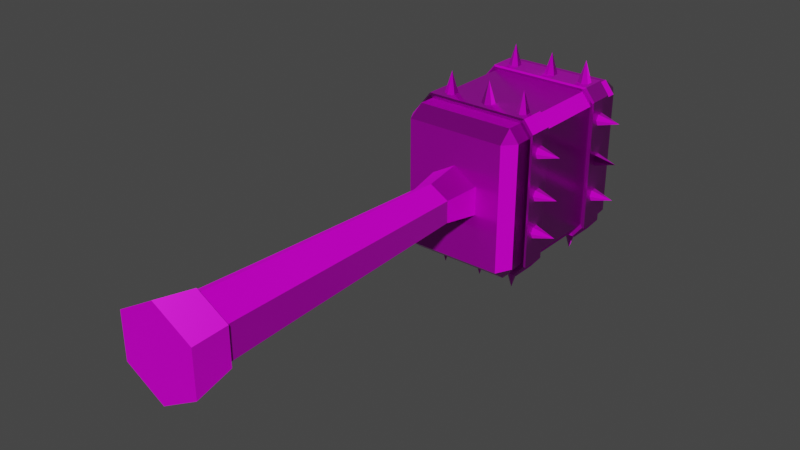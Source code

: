 # Source: nuevaarma.blend  (saved by Blender 2.83.19; exported with 4.5.12 LTS)
import bpy
from mathutils import Matrix  # noqa: F401  (used for matrix-valued properties, if any)

bpy.ops.wm.read_factory_settings(use_empty=True)
scene = bpy.context.scene
scene.name = 'Scene'

# ---- collections
col_collection = bpy.data.collections.new('Collection'); scene.collection.children.link(col_collection)

# ---- images (referenced by path relative to the original .blend; pixels are not part of the script)
import os
ASSET_DIR = os.environ.get("B2B_ASSET_DIR", "")  # directory of the original .blend (textures are referenced by path, not embedded)
HERE = os.path.dirname(os.path.abspath(__file__))  # packed textures are extracted next to this script under _unpacked/

def load_image(name, relpath, width, height, colorspace="sRGB"):
    """Load a texture the original file referenced (path relative to the .blend, or extracted next to this script)."""
    p = next((c for c in (os.path.join(HERE, relpath), os.path.join(ASSET_DIR, relpath)) if relpath and os.path.exists(c)), "")
    if p:
        img = bpy.data.images.load(p, check_existing=True)
        img.name = name
    else:  # same state as the original file: an image datablock whose file is absent (Cycles renders it pink)
        img = bpy.data.images.new(name, width, height)
        img.source = "FILE"
        img.filepath = "//" + (relpath or name)
    img.colorspace_settings.name = colorspace
    return img
img_nuevaarma_material_basecolor_png = load_image('nuevaarma_Material_BaseColor.png', 'nueva arma/textura/nuevaarma_Material_BaseColor.png', 1024, 1024, 'sRGB')
img_nuevaarma_material_roughness_png = load_image('nuevaarma_Material_Roughness.png', 'nueva arma/textura/nuevaarma_Material_Roughness.png', 1024, 1024, 'sRGB')
img_nuevaarma_material_height_png = load_image('nuevaarma_Material_Height.png', 'nueva arma/textura/nuevaarma_Material_Height.png', 1024, 1024, 'sRGB')
img_nuevaarma_material_metallic_png = load_image('nuevaarma_Material_Metallic.png', 'nueva arma/textura/nuevaarma_Material_Metallic.png', 1024, 1024, 'sRGB')
img_nuevaarma_material_normal_png = load_image('nuevaarma_Material_Normal.png', 'nueva arma/textura/nuevaarma_Material_Normal.png', 1024, 1024, 'Non-Color')
img_palonuevaarma_defaultmaterial_basecolor_png = load_image('palonuevaarma_DefaultMaterial_BaseColor.png', 'nueva arma/texturapalo/palonuevaarma_DefaultMaterial_BaseColor.png', 1024, 1024, 'sRGB')
img_palonuevaarma_defaultmaterial_normal_png = load_image('palonuevaarma_DefaultMaterial_Normal.png', 'nueva arma/texturapalo/palonuevaarma_DefaultMaterial_Normal.png', 1024, 1024, 'Non-Color')
img_palonuevaarma_defaultmaterial_roughness_png = load_image('palonuevaarma_DefaultMaterial_Roughness.png', 'nueva arma/texturapalo/palonuevaarma_DefaultMaterial_Roughness.png', 1024, 1024, 'sRGB')
img_palonuevaarma_defaultmaterial_height_png = load_image('palonuevaarma_DefaultMaterial_Height.png', 'nueva arma/texturapalo/palonuevaarma_DefaultMaterial_Height.png', 1024, 1024, 'sRGB')
img_palonuevaarma_defaultmaterial_metallic_png = load_image('palonuevaarma_DefaultMaterial_Metallic.png', 'nueva arma/texturapalo/palonuevaarma_DefaultMaterial_Metallic.png', 1024, 1024, 'sRGB')

# ---- materials (node trees are filled in below, after node groups)
mat_material = bpy.data.materials.new('Material')
mat_material.alpha_threshold = 0.0
mat_material.use_transparent_shadow = False
mat_material.line_color = (0.0, 0.0, 0.0, 1.0)
mat_palo = bpy.data.materials.new('palo')
mat_palo.use_transparent_shadow = False

# ---- material node trees
mat_material.use_nodes = True; mat_material.node_tree.nodes.clear()
_N = mat_material.node_tree.nodes; _L = mat_material.node_tree.links
n0 = _N.new('ShaderNodeOutputMaterial'); n0.name = 'Material Output'; n0.location = (300, 300)
n1 = _N.new('ShaderNodeBsdfPrincipled'); n1.name = 'Principled BSDF'; n1.location = (10, 300)
n1.distribution = 'GGX'
n1.subsurface_method = 'BURLEY'
n1.inputs[3].default_value = 1.45
n1.inputs[27].default_value = (0.0, 0.0, 0.0, 1.0)
n1.inputs[28].default_value = 1.0
n2 = _N.new('ShaderNodeTexImage'); n2.name = 'Image Texture'; n2.location = (-452, 423)
n2.image = img_nuevaarma_material_basecolor_png
n3 = _N.new('ShaderNodeTexImage'); n3.name = 'Image Texture.001'; n3.location = (-497, 137)
n3.image = img_nuevaarma_material_roughness_png
n4 = _N.new('ShaderNodeTexImage'); n4.name = 'Image Texture.002'; n4.location = (-820, 269)
n4.image = img_nuevaarma_material_height_png
n5 = _N.new('ShaderNodeTexImage'); n5.name = 'Image Texture.003'; n5.location = (-940, 323)
n5.image = img_nuevaarma_material_metallic_png
n6 = _N.new('ShaderNodeTexImage'); n6.name = 'Image Texture.004'; n6.location = (-758, -166)
n6.image = img_nuevaarma_material_normal_png
n7 = _N.new('ShaderNodeNormalMap'); n7.name = 'Normal Map'; n7.location = (-258, -152)
_L.new(n1.outputs[0], n0.inputs[0])
_L.new(n2.outputs[0], n1.inputs[0])
_L.new(n3.outputs[0], n1.inputs[2])
_L.new(n4.outputs[0], n1.inputs[13])
_L.new(n5.outputs[0], n1.inputs[1])
_L.new(n6.outputs[0], n7.inputs[1])
_L.new(n7.outputs[0], n1.inputs[5])
n0.is_active_output = True
mat_palo.use_nodes = True; mat_palo.node_tree.nodes.clear()
_N = mat_palo.node_tree.nodes; _L = mat_palo.node_tree.links
n0 = _N.new('ShaderNodeOutputMaterial'); n0.name = 'Material Output'; n0.location = (300, 300)
n1 = _N.new('ShaderNodeBsdfPrincipled'); n1.name = 'Principled BSDF'; n1.location = (10, 300)
n1.distribution = 'GGX'
n1.subsurface_method = 'BURLEY'
n1.inputs[3].default_value = 1.45
n1.inputs[27].default_value = (0.0, 0.0, 0.0, 1.0)
n1.inputs[28].default_value = 1.0
n2 = _N.new('ShaderNodeTexImage'); n2.name = 'Image Texture'; n2.location = (-495, 274)
n2.image = img_palonuevaarma_defaultmaterial_basecolor_png
n3 = _N.new('ShaderNodeTexImage'); n3.name = 'Image Texture.004'; n3.location = (-504, -282)
n3.image = img_palonuevaarma_defaultmaterial_normal_png
n4 = _N.new('ShaderNodeTexImage'); n4.name = 'Image Texture.003'; n4.location = (-497, 1)
n4.image = img_palonuevaarma_defaultmaterial_roughness_png
n5 = _N.new('ShaderNodeTexImage'); n5.name = 'Image Texture.001'; n5.location = (-502, 545)
n5.image = img_palonuevaarma_defaultmaterial_height_png
n6 = _N.new('ShaderNodeTexImage'); n6.name = 'Image Texture.002'; n6.location = (-793, 125)
n6.image = img_palonuevaarma_defaultmaterial_metallic_png
n7 = _N.new('ShaderNodeNormalMap'); n7.name = 'Normal Map'; n7.location = (-206, -73)
_L.new(n1.outputs[0], n0.inputs[0])
_L.new(n2.outputs[0], n1.inputs[0])
_L.new(n5.outputs[0], n1.inputs[13])
_L.new(n6.outputs[0], n1.inputs[1])
_L.new(n4.outputs[0], n1.inputs[2])
_L.new(n3.outputs[0], n7.inputs[1])
_L.new(n7.outputs[0], n1.inputs[5])
n0.is_active_output = True

# ---- world
world_world = bpy.data.worlds.new('World'); scene.world = world_world
world_world.use_nodes = True; world_world.node_tree.nodes.clear()
_N = world_world.node_tree.nodes; _L = world_world.node_tree.links
n0 = _N.new('ShaderNodeOutputWorld'); n0.name = 'World Output'; n0.location = (300, 300)
n1 = _N.new('ShaderNodeBackground'); n1.name = 'Background'; n1.location = (10, 300)
n1.inputs[0].default_value = (0.05088, 0.05088, 0.05088, 1.0)
_L.new(n1.outputs[0], n0.inputs[0])
n0.is_active_output = True
world_world.color = (0.05088, 0.05088, 0.05088)
world_world.use_sun_shadow = False
world_world.sun_shadow_jitter_overblur = 0.0

# ---- meshes
me_cube = bpy.data.meshes.new('Cube')
me_cube.from_pydata([(1.0, 0.8491, 0.8327), (0.8491, 1.0, 0.8491), (0.8327, 0.8491, 1.0), (0.8327, 0.8491, -1.0), (0.8491, 1.0, -0.8491), (1.0, 0.8491, -0.8327), (1.0, -0.8491, 0.8328), (0.8328, -0.8491, 1.0), (0.8491, -1.0, 0.8491), (1.0, -0.8491, -0.8328), (0.8491, -1.0, -0.8491), (0.8328, -0.8491, -1.0), (-0.8491, 1.0, 0.8491), (-1.0, 0.8491, 0.8327), (-0.8327, 0.8491, 1.0), (-0.8327, 0.8491, -1.0), (-1.0, 0.8491, -0.8327), (-0.8491, 1.0, -0.8491), (-1.0, -0.8491, 0.8328), (-0.8491, -1.0, 0.8491), (-0.8328, -0.8491, 1.0), (-0.8328, -0.8491, -1.0), (-0.8491, -1.0, -0.8491), (-1.0, -0.8491, -0.8328), (-0.8321, 0.6991, -1.0), (-1.0, 0.6991, -0.8321), (-1.0, 0.4017, -0.8307), (-0.8307, 0.4017, -1.0), (-0.8307, -0.3904, -1.0), (-1.0, -0.3904, -0.8307), (-1.0, -0.682, -0.8321), (-0.8321, -0.682, -1.0), (0.8321, 0.6991, 1.0), (1.0, 0.6991, 0.8321), (1.0, 0.4017, 0.8307), (0.8307, 0.4017, 1.0), (1.0, -0.3904, 0.8307), (0.8307, -0.3904, 1.0), (1.0, -0.682, 0.8321), (0.8321, -0.682, 1.0), (-0.8321, -0.682, 1.0), (-1.0, -0.682, 0.8321), (-0.8307, -0.3904, 1.0), (-1.0, -0.3904, 0.8307), (-0.8307, 0.4017, 1.0), (-1.0, 0.4017, 0.8307), (-1.0, 0.6991, 0.8321), (-0.8321, 0.6991, 1.0), (0.8321, -0.682, -1.0), (1.0, -0.682, -0.8321), (1.0, -0.3904, -0.8307), (0.8307, -0.3904, -1.0), (1.0, 0.4017, -0.8307), (0.8307, 0.4017, -1.0), (1.0, 0.6991, -0.8321), (0.8321, 0.6991, -1.0), (-1.059, 0.6786, -0.8905), (-1.041, 0.7007, -0.8724), (-0.8724, 0.7007, -1.041), (-0.8905, 0.6786, -1.059), (-0.8903, 0.4091, -1.059), (-0.8723, 0.391, -1.041), (-1.041, 0.391, -0.8723), (-1.059, 0.4091, -0.8903), (-0.872, -0.3875, -1.041), (-0.8903, -0.4089, -1.059), (-1.059, -0.4089, -0.8903), (-1.041, -0.3875, -0.872), (-1.041, -0.6911, -0.8727), (-1.059, -0.6724, -0.8906), (-0.8906, -0.6724, -1.059), (-0.8727, -0.6911, -1.041), (1.059, 0.6786, 0.8905), (1.041, 0.7007, 0.8724), (0.8724, 0.7007, 1.041), (0.8905, 0.6786, 1.059), (1.041, 0.391, 0.8723), (1.059, 0.4091, 0.8903), (0.8903, 0.4091, 1.059), (0.8723, 0.391, 1.041), (0.872, -0.3875, 1.041), (0.8903, -0.4089, 1.059), (1.059, -0.4089, 0.8903), (1.041, -0.3875, 0.872), (1.041, -0.6911, 0.8727), (1.059, -0.6724, 0.8906), (0.8906, -0.6724, 1.059), (0.8727, -0.6911, 1.041), (-0.8727, -0.6911, 1.041), (-0.8906, -0.6724, 1.059), (-1.059, -0.6724, 0.8906), (-1.041, -0.6911, 0.8727), (-1.041, -0.3875, 0.872), (-1.059, -0.4089, 0.8903), (-0.8903, -0.4089, 1.059), (-0.872, -0.3875, 1.041), (-1.059, 0.4091, 0.8903), (-1.041, 0.391, 0.8723), (-0.8723, 0.391, 1.041), (-0.8903, 0.4091, 1.059), (-0.8905, 0.6786, 1.059), (-0.8724, 0.7007, 1.041), (-1.041, 0.7007, 0.8724), (-1.059, 0.6786, 0.8905), (1.059, -0.6724, -0.8906), (1.041, -0.6911, -0.8727), (0.8727, -0.6911, -1.041), (0.8906, -0.6724, -1.059), (0.8903, -0.4089, -1.059), (0.872, -0.3875, -1.041), (1.041, -0.3875, -0.872), (1.059, -0.4089, -0.8903), (0.8723, 0.391, -1.041), (0.8903, 0.4091, -1.059), (1.059, 0.4091, -0.8903), (1.041, 0.391, -0.8723), (0.8905, 0.6786, -1.059), (0.8724, 0.7007, -1.041), (1.041, 0.7007, -0.8724), (1.059, 0.6786, -0.8905), (0.6742, 0.4771, -1.048), (0.7718, 0.5119, -1.048), (0.7718, 0.5816, -1.048), (0.6742, 0.6164, -1.048), (0.6742, 0.5467, -1.35), (0.5766, 0.5816, -1.048), (0.5766, 0.5119, -1.048), (-0.6777, 0.4771, -1.048), (-0.5801, 0.5119, -1.048), (-0.5801, 0.5816, -1.048), (-0.6777, 0.6164, -1.048), (-0.6777, 0.5467, -1.35), (-0.7753, 0.5816, -1.048), (-0.7753, 0.5119, -1.048), (0.03245, 0.4771, -1.048), (0.1301, 0.5119, -1.048), (0.1301, 0.5816, -1.048), (0.03245, 0.6164, -1.048), (0.03245, 0.5467, -1.35), (-0.06516, 0.5816, -1.048), (-0.06516, 0.5119, -1.048), (0.6742, -0.6074, -1.048), (0.7718, -0.5726, -1.048), (0.7718, -0.5029, -1.048), (0.6742, -0.4681, -1.048), (0.6742, -0.5377, -1.35), (0.5766, -0.5029, -1.048), (0.5766, -0.5726, -1.048), (-0.6777, -0.6074, -1.048), (-0.5801, -0.5726, -1.048), (-0.5801, -0.5029, -1.048), (-0.6777, -0.4681, -1.048), (-0.6777, -0.5377, -1.35), (-0.7753, -0.5029, -1.048), (-0.7753, -0.5726, -1.048), (0.03245, -0.6074, -1.048), (0.1301, -0.5726, -1.048), (0.1301, -0.5029, -1.048), (0.03245, -0.4681, -1.048), (0.03245, -0.5377, -1.35), (-0.06516, -0.5029, -1.048), (-0.06516, -0.5726, -1.048), (0.7282, -0.4725, 1.049), (0.8258, -0.5074, 1.049), (0.8258, -0.577, 1.049), (0.7282, -0.6119, 1.049), (0.7282, -0.5422, 1.35), (0.6305, -0.577, 1.049), (0.6305, -0.5074, 1.049), (-0.6237, -0.4725, 1.049), (-0.5261, -0.5074, 1.049), (-0.5261, -0.577, 1.049), (-0.6237, -0.6119, 1.049), (-0.6237, -0.5422, 1.35), (-0.7214, -0.577, 1.049), (-0.7214, -0.5074, 1.049), (0.08643, -0.4725, 1.049), (0.184, -0.5074, 1.049), (0.184, -0.577, 1.049), (0.08643, -0.6119, 1.049), (0.08643, -0.5422, 1.35), (-0.01119, -0.577, 1.049), (-0.01119, -0.5074, 1.049), (0.7282, 0.6119, 1.049), (0.8258, 0.5771, 1.049), (0.8258, 0.5075, 1.049), (0.7282, 0.4726, 1.049), (0.7282, 0.5423, 1.35), (0.6305, 0.5075, 1.049), (0.6305, 0.5771, 1.049), (-0.6237, 0.6119, 1.049), (-0.5261, 0.5771, 1.049), (-0.5261, 0.5075, 1.049), (-0.6237, 0.4726, 1.049), (-0.6237, 0.5423, 1.35), (-0.7214, 0.5075, 1.049), (-0.7214, 0.5771, 1.049), (0.08643, 0.6119, 1.049), (0.184, 0.5771, 1.049), (0.184, 0.5075, 1.049), (0.08643, 0.4726, 1.049), (0.08643, 0.5423, 1.35), (-0.01119, 0.5075, 1.049), (-0.01119, 0.5771, 1.049), (1.04, -0.4725, -0.4494), (1.04, -0.5074, -0.5266), (1.04, -0.577, -0.5266), (1.04, -0.6119, -0.4494), (1.421, -0.5422, -0.4494), (1.04, -0.577, -0.3722), (1.04, -0.5074, -0.3722), (1.04, -0.4725, 0.6197), (1.04, -0.5074, 0.5425), (1.04, -0.577, 0.5425), (1.04, -0.6119, 0.6197), (1.421, -0.5422, 0.6197), (1.04, -0.577, 0.6969), (1.04, -0.5074, 0.6969), (1.04, -0.4725, 0.0581), (1.04, -0.5074, -0.01909), (1.04, -0.577, -0.01909), (1.04, -0.6119, 0.0581), (1.421, -0.5422, 0.0581), (1.04, -0.577, 0.1353), (1.04, -0.5074, 0.1353), (1.04, 0.6119, -0.4494), (1.04, 0.5771, -0.5266), (1.04, 0.5075, -0.5266), (1.04, 0.4726, -0.4494), (1.421, 0.5423, -0.4494), (1.04, 0.5075, -0.3722), (1.04, 0.5771, -0.3722), (1.04, 0.6119, 0.6197), (1.04, 0.5771, 0.5425), (1.04, 0.5075, 0.5425), (1.04, 0.4726, 0.6197), (1.421, 0.5423, 0.6197), (1.04, 0.5075, 0.6969), (1.04, 0.5771, 0.6969), (1.04, 0.6119, 0.0581), (1.04, 0.5771, -0.01909), (1.04, 0.5075, -0.01909), (1.04, 0.4726, 0.0581), (1.421, 0.5423, 0.0581), (1.04, 0.5075, 0.1353), (1.04, 0.5771, 0.1353), (-1.031, 0.4771, -0.4832), (-1.031, 0.5119, -0.5604), (-1.031, 0.5816, -0.5604), (-1.031, 0.6164, -0.4832), (-1.412, 0.5467, -0.4832), (-1.031, 0.5816, -0.406), (-1.031, 0.5119, -0.406), (-1.031, 0.4771, 0.5859), (-1.031, 0.5119, 0.5087), (-1.031, 0.5816, 0.5087), (-1.031, 0.6164, 0.5859), (-1.412, 0.5467, 0.5859), (-1.031, 0.5816, 0.6631), (-1.031, 0.5119, 0.6631), (-1.031, 0.4771, 0.02431), (-1.031, 0.5119, -0.05288), (-1.031, 0.5816, -0.05288), (-1.031, 0.6164, 0.02431), (-1.412, 0.5467, 0.02431), (-1.031, 0.5816, 0.1015), (-1.031, 0.5119, 0.1015), (-1.031, -0.6074, -0.4832), (-1.031, -0.5726, -0.5604), (-1.031, -0.5029, -0.5604), (-1.031, -0.4681, -0.4832), (-1.412, -0.5377, -0.4832), (-1.031, -0.5029, -0.406), (-1.031, -0.5726, -0.406), (-1.031, -0.6074, 0.5859), (-1.031, -0.5726, 0.5087), (-1.031, -0.5029, 0.5087), (-1.031, -0.4681, 0.5859), (-1.412, -0.5377, 0.5859), (-1.031, -0.5029, 0.6631), (-1.031, -0.5726, 0.6631), (-1.031, -0.6074, 0.02431), (-1.031, -0.5726, -0.05288), (-1.031, -0.5029, -0.05288), (-1.031, -0.4681, 0.02431), (-1.412, -0.5377, 0.02431), (-1.031, -0.5029, 0.1015), (-1.031, -0.5726, 0.1015), (0.01722, -4.586, 0.6316), (0.01722, -0.1816, 0.6151), (0.6689, -4.586, 0.3341), (0.6508, -0.1816, 0.3259), (0.6689, -4.586, -0.2609), (0.6508, -0.1816, -0.2526), (0.01722, -4.586, -0.5584), (0.01722, -0.1816, -0.5419), (-0.6344, -4.586, -0.2609), (-0.6163, -0.1816, -0.2526), (-0.6344, -4.586, 0.3341), (-0.6163, -0.1816, 0.3259), (0.01722, -4.173, 0.5269), (0.5541, -4.173, 0.2817), (0.5541, -4.173, -0.2085), (0.01722, -4.173, -0.4537), (-0.5197, -4.173, -0.2085), (-0.5197, -4.173, 0.2817), (0.01722, -4.149, 0.4655), (0.487, -4.149, 0.2511), (0.487, -4.149, -0.1779), (0.01722, -4.149, -0.3923), (-0.4525, -4.149, -0.1779), (-0.4525, -4.149, 0.2511), (0.01722, -3.339, 0.4221), (0.01722, -2.347, 0.375), (0.01722, -1.355, 0.3279), (0.3362, -1.355, 0.1822), (0.3878, -2.347, 0.2058), (0.4394, -3.339, 0.2294), (0.3362, -1.355, -0.109), (0.3878, -2.347, -0.1326), (0.4394, -3.339, -0.1561), (0.01722, -1.355, -0.2546), (0.01722, -2.347, -0.3018), (0.01722, -3.339, -0.3489), (-0.3017, -1.355, -0.109), (-0.3533, -2.347, -0.1326), (-0.4049, -3.339, -0.1561), (-0.3017, -1.355, 0.1822), (-0.3533, -2.347, 0.2058), (-0.4049, -3.339, 0.2294)], [], [(31, 48, 11, 21), (39, 40, 20, 7), (23, 18, 41, 30), (25, 46, 13, 16), (10, 8, 19, 22), (2, 14, 47, 32), (17, 12, 1, 4), (29, 43, 45, 26), (37, 80, 83, 36), (59, 116, 113, 60), (49, 38, 6, 9), (26, 45, 97, 62), (28, 64, 67, 29), (89, 94, 93, 90), (61, 27, 26, 62), (73, 33, 32, 74), (27, 53, 51, 28), (50, 36, 83, 110), (15, 3, 55, 24), (75, 78, 77, 72), (52, 34, 36, 50), (40, 39, 87, 88), (37, 42, 95, 80), (71, 31, 30, 68), (32, 47, 101, 74), (28, 51, 109, 64), (24, 55, 117, 58), (75, 100, 99, 78), (38, 84, 87, 39), (59, 60, 63, 56), (35, 44, 42, 37), (43, 29, 67, 92), (44, 35, 79, 98), (69, 90, 93, 66), (111, 82, 85, 104), (48, 31, 71, 106), (79, 35, 34, 76), (0, 1, 2), (3, 4, 5), (6, 7, 8), (9, 10, 11), (12, 13, 14), (15, 16, 17), (18, 19, 20), (21, 22, 23), (31, 21, 23, 30), (3, 15, 17, 4), (0, 5, 4, 1), (22, 19, 18, 23), (8, 10, 9, 6), (12, 17, 16, 13), (7, 20, 19, 8), (39, 7, 6, 38), (21, 11, 10, 22), (47, 14, 13, 46), (14, 2, 1, 12), (55, 3, 5, 54), (15, 24, 25, 16), (81, 86, 85, 82), (27, 28, 29, 26), (44, 98, 97, 45), (2, 32, 33, 0), (65, 70, 69, 66), (35, 37, 36, 34), (34, 52, 115, 76), (20, 40, 41, 18), (113, 116, 119, 114), (42, 44, 45, 43), (30, 41, 91, 68), (11, 48, 49, 9), (95, 42, 43, 92), (51, 53, 52, 50), (38, 49, 105, 84), (63, 96, 103, 56), (65, 108, 107, 70), (119, 72, 77, 114), (81, 94, 89, 86), (91, 41, 40, 88), (101, 47, 46, 102), (109, 51, 50, 110), (54, 118, 117, 55), (53, 112, 115, 52), (99, 100, 103, 96), (53, 27, 61, 112), (107, 108, 111, 104), (46, 25, 57, 102), (48, 106, 105, 49), (54, 33, 73, 118), (5, 0, 33, 54), (81, 82, 83, 80), (93, 94, 95, 92), (65, 66, 67, 64), (77, 78, 79, 76), (113, 114, 115, 112), (69, 70, 71, 68), (89, 90, 91, 88), (85, 86, 87, 84), (57, 58, 59, 56), (61, 62, 63, 60), (73, 74, 75, 72), (97, 98, 99, 96), (101, 102, 103, 100), (105, 106, 107, 104), (109, 110, 111, 108), (117, 118, 119, 116), (116, 59, 58, 117), (56, 103, 102, 57), (96, 63, 62, 97), (60, 113, 112, 61), (108, 65, 64, 109), (66, 93, 92, 67), (70, 107, 106, 71), (90, 69, 68, 91), (72, 119, 118, 73), (100, 75, 74, 101), (78, 99, 98, 79), (114, 77, 76, 115), (94, 81, 80, 95), (82, 111, 110, 83), (86, 89, 88, 87), (104, 85, 84, 105), (24, 58, 57, 25), (120, 124, 121), (121, 124, 122), (122, 124, 123), (123, 124, 125), (125, 124, 126), (126, 124, 120), (120, 121, 122, 123, 125, 126), (127, 131, 128), (128, 131, 129), (129, 131, 130), (130, 131, 132), (132, 131, 133), (133, 131, 127), (127, 128, 129, 130, 132, 133), (134, 138, 135), (135, 138, 136), (136, 138, 137), (137, 138, 139), (139, 138, 140), (140, 138, 134), (134, 135, 136, 137, 139, 140), (141, 145, 142), (142, 145, 143), (143, 145, 144), (144, 145, 146), (146, 145, 147), (147, 145, 141), (141, 142, 143, 144, 146, 147), (148, 152, 149), (149, 152, 150), (150, 152, 151), (151, 152, 153), (153, 152, 154), (154, 152, 148), (148, 149, 150, 151, 153, 154), (155, 159, 156), (156, 159, 157), (157, 159, 158), (158, 159, 160), (160, 159, 161), (161, 159, 155), (155, 156, 157, 158, 160, 161), (162, 166, 163), (163, 166, 164), (164, 166, 165), (165, 166, 167), (167, 166, 168), (168, 166, 162), (162, 163, 164, 165, 167, 168), (169, 173, 170), (170, 173, 171), (171, 173, 172), (172, 173, 174), (174, 173, 175), (175, 173, 169), (169, 170, 171, 172, 174, 175), (176, 180, 177), (177, 180, 178), (178, 180, 179), (179, 180, 181), (181, 180, 182), (182, 180, 176), (176, 177, 178, 179, 181, 182), (183, 187, 184), (184, 187, 185), (185, 187, 186), (186, 187, 188), (188, 187, 189), (189, 187, 183), (183, 184, 185, 186, 188, 189), (190, 194, 191), (191, 194, 192), (192, 194, 193), (193, 194, 195), (195, 194, 196), (196, 194, 190), (190, 191, 192, 193, 195, 196), (197, 201, 198), (198, 201, 199), (199, 201, 200), (200, 201, 202), (202, 201, 203), (203, 201, 197), (197, 198, 199, 200, 202, 203), (204, 208, 205), (205, 208, 206), (206, 208, 207), (207, 208, 209), (209, 208, 210), (210, 208, 204), (204, 205, 206, 207, 209, 210), (211, 215, 212), (212, 215, 213), (213, 215, 214), (214, 215, 216), (216, 215, 217), (217, 215, 211), (211, 212, 213, 214, 216, 217), (218, 222, 219), (219, 222, 220), (220, 222, 221), (221, 222, 223), (223, 222, 224), (224, 222, 218), (218, 219, 220, 221, 223, 224), (225, 229, 226), (226, 229, 227), (227, 229, 228), (228, 229, 230), (230, 229, 231), (231, 229, 225), (225, 226, 227, 228, 230, 231), (232, 236, 233), (233, 236, 234), (234, 236, 235), (235, 236, 237), (237, 236, 238), (238, 236, 232), (232, 233, 234, 235, 237, 238), (239, 243, 240), (240, 243, 241), (241, 243, 242), (242, 243, 244), (244, 243, 245), (245, 243, 239), (239, 240, 241, 242, 244, 245), (246, 250, 247), (247, 250, 248), (248, 250, 249), (249, 250, 251), (251, 250, 252), (252, 250, 246), (246, 247, 248, 249, 251, 252), (253, 257, 254), (254, 257, 255), (255, 257, 256), (256, 257, 258), (258, 257, 259), (259, 257, 253), (253, 254, 255, 256, 258, 259), (260, 264, 261), (261, 264, 262), (262, 264, 263), (263, 264, 265), (265, 264, 266), (266, 264, 260), (260, 261, 262, 263, 265, 266), (267, 271, 268), (269, 271, 270), (270, 271, 272), (272, 271, 273), (273, 271, 267), (267, 268, 269, 270, 272, 273), (274, 278, 275), (275, 278, 276), (276, 278, 277), (277, 278, 279), (279, 278, 280), (280, 278, 274), (274, 275, 276, 277, 279, 280), (281, 285, 282), (282, 285, 283), (283, 285, 284), (284, 285, 286), (286, 285, 287), (287, 285, 281), (281, 282, 283, 284, 286, 287), (269, 268, 271), (314, 289, 291, 315), (315, 291, 293, 318), (318, 293, 295, 321), (321, 295, 297, 324), (291, 289, 299, 297, 295, 293), (324, 297, 299, 327), (327, 299, 289, 314), (288, 290, 292, 294, 296, 298), (298, 305, 300, 288), (296, 304, 305, 298), (294, 303, 304, 296), (292, 302, 303, 294), (290, 301, 302, 292), (288, 300, 301, 290), (305, 311, 306, 300), (304, 310, 311, 305), (303, 309, 310, 304), (302, 308, 309, 303), (301, 307, 308, 302), (300, 306, 307, 301), (311, 329, 312, 306), (329, 328, 313, 312), (328, 327, 314, 313), (310, 326, 329, 311), (326, 325, 328, 329), (325, 324, 327, 328), (309, 323, 326, 310), (323, 322, 325, 326), (322, 321, 324, 325), (308, 320, 323, 309), (320, 319, 322, 323), (319, 318, 321, 322), (307, 317, 320, 308), (317, 316, 319, 320), (316, 315, 318, 319), (306, 312, 317, 307), (312, 313, 316, 317), (313, 314, 315, 316)])
me_cube.polygons.foreach_set('material_index', [0, 0, 0, 0, 0, 0, 0, 0, 0, 0, 0, 0, 0, 0, 0, 0, 0, 0, 0, 0, 0, 0, 0, 0, 0, 0, 0, 0, 0, 0, 0, 0, 0, 0, 0, 0, 0, 0, 0, 0, 0, 0, 0, 0, 0, 0, 0, 0, 0, 0, 0, 0, 0, 0, 0, 0, 0, 0, 0, 0, 0, 0, 0, 0, 0, 0, 0, 0, 0, 0, 0, 0, 0, 0, 0, 0, 0, 0, 0, 0, 0, 0, 0, 0, 0, 0, 0, 0, 0, 0, 0, 0, 0, 0, 0, 0, 0, 0, 0, 0, 0, 0, 0, 0, 0, 0, 0, 0, 0, 0, 0, 0, 0, 0, 0, 0, 0, 0, 0, 0, 0, 0, 0, 0, 0, 0, 0, 0, 0, 0, 0, 0, 0, 0, 0, 0, 0, 0, 0, 0, 0, 0, 0, 0, 0, 0, 0, 0, 0, 0, 0, 0, 0, 0, 0, 0, 0, 0, 0, 0, 0, 0, 0, 0, 0, 0, 0, 0, 0, 0, 0, 0, 0, 0, 0, 0, 0, 0, 0, 0, 0, 0, 0, 0, 0, 0, 0, 0, 0, 0, 0, 0, 0, 0, 0, 0, 0, 0, 0, 0, 0, 0, 0, 0, 0, 0, 0, 0, 0, 0, 0, 0, 0, 0, 0, 0, 0, 0, 0, 0, 0, 0, 0, 0, 0, 0, 0, 0, 0, 0, 0, 0, 0, 0, 0, 0, 0, 0, 0, 0, 0, 0, 0, 0, 0, 0, 0, 0, 0, 0, 0, 0, 0, 0, 0, 0, 0, 0, 0, 0, 0, 0, 0, 0, 0, 0, 0, 0, 0, 0, 0, 0, 0, 0, 0, 0, 0, 0, 0, 0, 0, 0, 0, 0, 0, 0, 0, 0, 0, 0, 1, 1, 1, 1, 1, 1, 1, 1, 1, 1, 1, 1, 1, 1, 1, 1, 1, 1, 1, 1, 1, 1, 1, 1, 1, 1, 1, 1, 1, 1, 1, 1, 1, 1, 1, 1, 1, 1])
_uv = me_cube.uv_layers.new(name='UVMap')
_uv.uv.foreach_set('vector', [0.5936, 0.6301, 0.5936, 0.8747, 0.5693, 0.8748, 0.5693, 0.63, 0.5474, 0.6301, 0.5474, 0.8747, 0.5231, 0.8748, 0.5231, 0.63, 0.978, 0.5682, 0.978, 0.813, 0.9537, 0.8129, 0.9537, 0.5682, 0.6154, 0.6055, 0.6154, 0.8501, 0.5936, 0.8502, 0.5936, 0.6054, 0.6383, 0.5658, 0.6383, 0.3162, 0.8853, 0.3162, 0.8853, 0.5658, 0.8869, 0.8351, 0.8869, 0.5903, 0.9087, 0.5904, 0.9087, 0.835, 0.6383, 0.2718, 0.6383, 0.02219, 0.8853, 0.02219, 0.8853, 0.2718, 0.5011, 0.6054, 0.5011, 0.8496, 0.3859, 0.8496, 0.3859, 0.6054, 0.03325, 0.6141, 0.02725, 0.6201, 0.002652, 0.5953, 0.008627, 0.5892, 0.7348, 0.8524, 0.7348, 0.5906, 0.774, 0.5906, 0.774, 0.8523, 0.3409, 0.3115, 0.3409, 0.5561, 0.3166, 0.5562, 0.3166, 0.3114, 0.008627, 0.6564, 0.008627, 0.9006, 0.002602, 0.9067, 0.002602, 0.6503, 0.2749, 0.3201, 0.2809, 0.3141, 0.3055, 0.3389, 0.2995, 0.345, 0.8622, 0.5906, 0.8239, 0.5906, 0.8239, 0.5658, 0.8622, 0.5658, 0.0272, 0.6254, 0.03325, 0.6315, 0.008627, 0.6564, 0.002602, 0.6503, 0.3055, 0.02747, 0.2995, 0.0334, 0.2751, 0.008718, 0.281, 0.002701, 0.5011, 0.5805, 0.5011, 0.3363, 0.6163, 0.3363, 0.6163, 0.5805, 0.008627, 0.345, 0.008627, 0.5892, 0.002652, 0.5953, 0.002652, 0.3389, 0.9073, 0.2694, 0.9073, 0.02459, 0.9291, 0.02469, 0.9291, 0.2693, 0.3827, 0.3362, 0.3435, 0.3363, 0.3435, 0.3114, 0.3827, 0.3114, 0.7316, 0.5658, 0.7316, 0.81, 0.6163, 0.81, 0.6163, 0.5658, 0.3168, 0.03339, 0.3168, 0.278, 0.3108, 0.284, 0.3108, 0.02742, 0.03325, 0.6141, 0.2749, 0.6141, 0.2809, 0.6201, 0.02725, 0.6201, 0.6137, 0.02742, 0.6077, 0.03339, 0.5833, 0.008718, 0.5892, 0.002662, 0.2751, 0.008718, 0.03306, 0.008718, 0.02719, 0.002701, 0.281, 0.002701, 0.2749, 0.3201, 0.03325, 0.3201, 0.02725, 0.3141, 0.2809, 0.3141, 0.03306, 0.3027, 0.2751, 0.3027, 0.281, 0.3087, 0.02719, 0.3087, 0.3827, 0.3362, 0.3827, 0.598, 0.3435, 0.598, 0.3435, 0.3363, 0.3412, 0.3027, 0.3353, 0.3087, 0.3108, 0.284, 0.3168, 0.278, 0.7348, 0.8524, 0.774, 0.8523, 0.774, 0.8772, 0.7348, 0.8772, 0.3859, 0.5805, 0.3859, 0.3363, 0.5011, 0.3363, 0.5011, 0.5805, 0.2995, 0.5892, 0.2995, 0.345, 0.3055, 0.3389, 0.3055, 0.5953, 0.03325, 0.9255, 0.2749, 0.9255, 0.281, 0.9316, 0.0272, 0.9316, 0.9718, 0.294, 0.9718, 0.5558, 0.9335, 0.5557, 0.9335, 0.294, 0.9701, 3.678e-05, 0.9701, 0.2618, 0.9318, 0.2618, 0.9318, 0.0, 0.6077, 0.278, 0.6077, 0.03339, 0.6137, 0.02742, 0.6137, 0.284, 0.281, 0.9316, 0.2749, 0.9255, 0.2995, 0.9006, 0.3056, 0.9067, 0.33, 0.8922, 0.3519, 0.8946, 0.33, 0.9168, 0.33, 0.6228, 0.3519, 0.645, 0.33, 0.6474, 0.5231, 0.6054, 0.5231, 0.63, 0.5011, 0.6276, 0.5693, 0.8994, 0.5474, 0.8772, 0.5693, 0.8748, 0.8649, 0.5879, 0.8869, 0.5658, 0.8869, 0.5903, 0.9073, 0.2694, 0.9073, 0.294, 0.8853, 0.2718, 0.5231, 0.8994, 0.5011, 0.8772, 0.5231, 0.8748, 0.5693, 0.63, 0.5474, 0.6276, 0.5693, 0.6054, 0.5936, 0.6301, 0.5693, 0.63, 0.5693, 0.6054, 0.5936, 0.6054, 0.8829, 0.294, 0.6407, 0.294, 0.6383, 0.2718, 0.8853, 0.2718, 0.33, 0.8922, 0.33, 0.6474, 0.3519, 0.645, 0.3519, 0.8946, 1.0, 0.5658, 1.0, 0.8154, 0.978, 0.813, 0.978, 0.5682, 0.6383, 0.3162, 0.6383, 0.5658, 0.6163, 0.5634, 0.6163, 0.3186, 0.6383, 0.02219, 0.6383, 0.2718, 0.6163, 0.2694, 0.6163, 0.02459, 0.6407, 0.294, 0.8829, 0.294, 0.8853, 0.3162, 0.6383, 0.3162, 0.5474, 0.6301, 0.5231, 0.63, 0.5231, 0.6054, 0.5474, 0.6054, 0.5693, 0.63, 0.5693, 0.8748, 0.5474, 0.8772, 0.5474, 0.6276, 0.9087, 0.5904, 0.8869, 0.5903, 0.8869, 0.5658, 0.9087, 0.5658, 0.6407, 6.133e-08, 0.8829, 0.0, 0.8853, 0.02219, 0.6383, 0.02219, 0.9291, 0.02469, 0.9073, 0.02459, 0.9073, 0.0, 0.9291, 0.0, 0.9073, 0.2694, 0.9291, 0.2693, 0.9291, 0.294, 0.9073, 0.294, 0.8239, 0.8523, 0.8622, 0.8524, 0.8622, 0.8772, 0.8239, 0.8772, 0.5011, 0.5805, 0.6163, 0.5805, 0.6163, 0.6054, 0.5011, 0.6054, 0.03325, 0.9255, 0.0272, 0.9316, 0.002602, 0.9067, 0.008627, 0.9006, 0.8869, 0.8351, 0.9087, 0.835, 0.9087, 0.8597, 0.8869, 0.8597, 0.7797, 0.8523, 0.818, 0.8524, 0.818, 0.8772, 0.7797, 0.8772, 0.3859, 0.5805, 0.5011, 0.5805, 0.5011, 0.6054, 0.3859, 0.6054, 0.2995, 0.9006, 0.2995, 0.6564, 0.3056, 0.6503, 0.3056, 0.9067, 0.5231, 0.8748, 0.5474, 0.8747, 0.5474, 0.8994, 0.5231, 0.8994, 0.774, 0.5906, 0.7348, 0.5906, 0.7348, 0.5658, 0.774, 0.5658, 0.5011, 0.3363, 0.3859, 0.3363, 0.3859, 0.3114, 0.5011, 0.3114, 0.5833, 0.008718, 0.3412, 0.008718, 0.3353, 0.002662, 0.5892, 0.002662, 0.5693, 0.8748, 0.5936, 0.8747, 0.5936, 0.8994, 0.5693, 0.8994, 0.2809, 0.6201, 0.2749, 0.6141, 0.2995, 0.5892, 0.3055, 0.5953, 0.6163, 0.3363, 0.5011, 0.3363, 0.5011, 0.3114, 0.6163, 0.3114, 0.3412, 0.3027, 0.5833, 0.3027, 0.5892, 0.3087, 0.3353, 0.3087, 0.9511, 0.5658, 0.9511, 0.8275, 0.9119, 0.8275, 0.9119, 0.5658, 0.7797, 0.8523, 0.7797, 0.5906, 0.818, 0.5906, 0.818, 0.8524, 0.9271, 0.294, 0.9271, 0.5558, 0.8879, 0.5557, 0.8879, 0.294, 0.8239, 0.8523, 0.8239, 0.5906, 0.8622, 0.5906, 0.8622, 0.8524, 0.3353, 0.002662, 0.3412, 0.008718, 0.3168, 0.03339, 0.3108, 0.02742, 0.02719, 0.002701, 0.03306, 0.008718, 0.008627, 0.0334, 0.002673, 0.02747, 0.02725, 0.3141, 0.03325, 0.3201, 0.008627, 0.345, 0.002652, 0.3389, 0.2995, 0.278, 0.3055, 0.2839, 0.281, 0.3087, 0.2751, 0.3027, 0.2749, 0.6315, 0.281, 0.6254, 0.3056, 0.6503, 0.2995, 0.6564, 0.3435, 0.598, 0.3827, 0.598, 0.3827, 0.6228, 0.3435, 0.6228, 0.2749, 0.6315, 0.03325, 0.6315, 0.0272, 0.6254, 0.281, 0.6254, 0.818, 0.5906, 0.7797, 0.5906, 0.7797, 0.5658, 0.818, 0.5658, 0.008627, 0.0334, 0.008627, 0.278, 0.002673, 0.2839, 0.002673, 0.02747, 0.6077, 0.278, 0.6137, 0.284, 0.5892, 0.3087, 0.5833, 0.3027, 0.2995, 0.278, 0.2995, 0.0334, 0.3055, 0.02747, 0.3055, 0.2839, 0.33, 0.6474, 0.33, 0.8922, 0.3082, 0.8921, 0.3082, 0.6475, 0.02458, 0.6228, 0.0, 0.598, 0.002652, 0.5953, 0.02725, 0.6201, 0.3082, 0.598, 0.2836, 0.6228, 0.2809, 0.6201, 0.3055, 0.5953, 0.2836, 0.3114, 0.3082, 0.3362, 0.3055, 0.3389, 0.2809, 0.3141, 0.3082, 0.9094, 0.2836, 0.9342, 0.281, 0.9316, 0.3056, 0.9067, 0.2836, 0.6228, 0.3082, 0.6477, 0.3056, 0.6503, 0.281, 0.6254, 0.5918, 0.0, 0.6163, 0.02481, 0.6137, 0.02742, 0.5892, 0.002662, 0.3082, 0.02481, 0.3327, 1.752e-08, 0.3353, 0.002662, 0.3108, 0.02742, 0.3327, 0.3114, 0.3082, 0.2866, 0.3108, 0.284, 0.3353, 0.3087, 0.002673, 0.2839, 0.02719, 0.3087, 0.02455, 0.3114, 3.468e-08, 0.2866, 0.0272, 0.6254, 0.002602, 0.6503, 0.0, 0.6477, 0.02459, 0.6228, 0.3055, 0.02747, 0.281, 0.002701, 0.2836, 0.0, 0.3082, 0.02481, 0.002602, 0.9067, 0.0272, 0.9316, 0.02459, 0.9342, 0.0, 0.9094, 0.02719, 0.002701, 0.002673, 0.02747, 0.0, 0.02481, 0.02455, 3.504e-08, 0.5892, 0.3087, 0.6137, 0.284, 0.6163, 0.2866, 0.5918, 0.3114, 0.02725, 0.3141, 0.002652, 0.3389, 0.0, 0.3362, 0.02458, 0.3114, 0.281, 0.3087, 0.3055, 0.2839, 0.3082, 0.2866, 0.2836, 0.3114, 0.7348, 0.5906, 0.7348, 0.8524, 0.7316, 0.8497, 0.7316, 0.5932, 0.9119, 0.5658, 0.9119, 0.8275, 0.9087, 0.8249, 0.9087, 0.5684, 0.9511, 0.8275, 0.9511, 0.5658, 0.9537, 0.5684, 0.9537, 0.8249, 0.774, 0.8523, 0.774, 0.5906, 0.7766, 0.5932, 0.7766, 0.8497, 0.7797, 0.5906, 0.7797, 0.8523, 0.7766, 0.8496, 0.7766, 0.5933, 0.9335, 0.294, 0.9335, 0.5557, 0.9303, 0.553, 0.9303, 0.2967, 0.818, 0.8524, 0.818, 0.5906, 0.8208, 0.5932, 0.8208, 0.8497, 0.9718, 0.5558, 0.9718, 0.294, 0.9745, 0.2966, 0.9745, 0.5531, 0.9271, 0.5558, 0.9271, 0.294, 0.9303, 0.2966, 0.9303, 0.5531, 0.3827, 0.598, 0.3827, 0.3362, 0.3859, 0.3389, 0.3859, 0.5953, 0.3435, 0.3363, 0.3435, 0.598, 0.3409, 0.5953, 0.3409, 0.3389, 0.8879, 0.294, 0.8879, 0.5557, 0.8853, 0.5531, 0.8853, 0.2966, 0.8239, 0.5906, 0.8239, 0.8523, 0.8208, 0.8496, 0.8208, 0.5933, 0.9701, 0.2618, 0.9701, 3.678e-05, 0.9732, 0.002731, 0.9732, 0.2591, 0.8622, 0.8524, 0.8622, 0.5906, 0.8649, 0.5932, 0.8649, 0.8497, 0.9318, 0.0, 0.9318, 0.2618, 0.9291, 0.2592, 0.9291, 0.00262, 0.03306, 0.3027, 0.02719, 0.3087, 0.002673, 0.2839, 0.008627, 0.278, 0.6569, 0.8521, 0.6704, 0.81, 0.6704, 0.8565, 0.9842, 0.8597, 0.9842, 0.9043, 0.9741, 0.8609, 0.6434, 0.81, 0.6434, 0.8565, 0.6298, 0.8144, 0.6298, 0.8144, 0.6434, 0.8565, 0.6163, 0.8188, 0.9745, 0.3374, 0.9846, 0.294, 0.9846, 0.3386, 0.6434, 0.8477, 0.6704, 0.81, 0.6569, 0.8521, 0.9278, 0.8393, 0.9373, 0.8275, 0.9469, 0.831, 0.9469, 0.8462, 0.9373, 0.858, 0.9278, 0.8546, 0.8225, 0.8816, 0.836, 0.9237, 0.809, 0.886, 0.9782, 0.9592, 0.9883, 0.9158, 0.9883, 0.9604, 0.379, 0.7732, 0.379, 0.8197, 0.3654, 0.7776, 0.3654, 0.7776, 0.379, 0.8197, 0.3519, 0.782, 0.9745, 0.4712, 0.9846, 0.4278, 0.9846, 0.4724, 0.836, 0.8772, 0.836, 0.9237, 0.8225, 0.8816, 0.809, 0.9381, 0.814, 0.9237, 0.8242, 0.9237, 0.8292, 0.9381, 0.8242, 0.9524, 0.814, 0.9524, 0.4489, 0.9383, 0.4624, 0.8962, 0.4624, 0.9427, 0.9846, 0.3832, 0.9846, 0.4278, 0.9745, 0.3844, 0.4624, 0.9339, 0.4894, 0.8962, 0.4759, 0.9383, 0.4759, 0.9383, 0.4894, 0.8962, 0.4894, 0.9427, 0.7416, 0.9542, 0.7416, 0.9988, 0.7316, 0.9554, 0.4354, 0.9339, 0.4624, 0.8962, 0.4489, 0.9383, 0.0, 0.946, 0.009543, 0.9342, 0.01909, 0.9377, 0.01909, 0.9529, 0.009543, 0.9647, 0.0, 0.9612, 0.6298, 0.8987, 0.6434, 0.8565, 0.6434, 0.9031, 0.3519, 0.9971, 0.357, 0.9528, 0.3621, 0.9971, 0.7586, 0.9215, 0.7728, 0.8772, 0.7728, 0.9215, 0.7728, 0.9215, 0.7728, 0.8772, 0.787, 0.9215, 0.8191, 0.9968, 0.8242, 0.9524, 0.8292, 0.9968, 0.6163, 0.8943, 0.6434, 0.8565, 0.6298, 0.8987, 0.9278, 0.8462, 0.9182, 0.858, 0.9087, 0.8546, 0.9087, 0.8393, 0.9182, 0.8275, 0.9278, 0.831, 0.3654, 0.6844, 0.379, 0.7266, 0.3519, 0.6888, 0.9745, 0.5605, 0.9846, 0.517, 0.9846, 0.5616, 0.7586, 0.8772, 0.7586, 0.9237, 0.7451, 0.8816, 0.7451, 0.8816, 0.7586, 0.9237, 0.7316, 0.886, 0.8393, 0.9968, 0.8444, 0.9524, 0.8494, 0.9968, 0.379, 0.68, 0.379, 0.7266, 0.3654, 0.6844, 0.3519, 0.941, 0.3519, 0.9258, 0.3615, 0.9224, 0.371, 0.9341, 0.371, 0.9494, 0.3615, 0.9528, 0.6846, 0.9103, 0.6846, 0.866, 0.6988, 0.9103, 0.7517, 0.9542, 0.7517, 0.9988, 0.7416, 0.9554, 0.6434, 0.9031, 0.6434, 0.9497, 0.6298, 0.9075, 0.6298, 0.9075, 0.6434, 0.9497, 0.6163, 0.912, 0.9741, 0.8597, 0.9792, 0.8154, 0.9843, 0.8597, 0.6704, 0.9103, 0.6846, 0.866, 0.6846, 0.9103, 0.9291, 0.2736, 0.9386, 0.2618, 0.9482, 0.2652, 0.9482, 0.2805, 0.9386, 0.2923, 0.9291, 0.2888, 0.3274, 0.5606, 0.3409, 0.6028, 0.3138, 0.5651, 0.9833, 0.0, 0.9833, 0.04461, 0.9732, 0.001175, 0.3519, 0.7643, 0.379, 0.7266, 0.3654, 0.7687, 0.3654, 0.7687, 0.379, 0.7266, 0.379, 0.7732, 0.9732, 0.2219, 0.9783, 0.1776, 0.9834, 0.2219, 0.3409, 0.5562, 0.3409, 0.6028, 0.3274, 0.5606, 0.8292, 0.9381, 0.8343, 0.9237, 0.8444, 0.9237, 0.8495, 0.9381, 0.8444, 0.9524, 0.8343, 0.9524, 0.6569, 0.9181, 0.6704, 0.9603, 0.6434, 0.9226, 0.819, 0.9524, 0.819, 0.9971, 0.809, 0.9536, 0.4354, 0.8496, 0.4354, 0.8962, 0.4219, 0.854, 0.4219, 0.854, 0.4354, 0.8962, 0.4084, 0.8584, 0.5112, 0.9554, 0.5112, 1.0, 0.5011, 0.9566, 0.6704, 0.9137, 0.6704, 0.9603, 0.6569, 0.9181, 0.01909, 0.9486, 0.02415, 0.9342, 0.03429, 0.9342, 0.03935, 0.9486, 0.03429, 0.9629, 0.02415, 0.9629, 0.9225, 0.9579, 0.936, 0.9158, 0.936, 0.9623, 0.9732, 0.08893, 0.9783, 0.04461, 0.9834, 0.08893, 0.3082, 0.9611, 0.3224, 0.9168, 0.3224, 0.9611, 0.3224, 0.9611, 0.3224, 0.9168, 0.3366, 0.9611, 0.9732, 0.1332, 0.9783, 0.08893, 0.9834, 0.1332, 0.909, 0.9535, 0.936, 0.9158, 0.9225, 0.9579, 0.09897, 0.9486, 0.0939, 0.9629, 0.08377, 0.9629, 0.07871, 0.9486, 0.08377, 0.9342, 0.0939, 0.9342, 0.3654, 0.8242, 0.379, 0.8663, 0.3519, 0.8286, 0.9732, 0.1776, 0.9783, 0.1332, 0.9834, 0.1776, 0.4624, 0.8873, 0.4894, 0.8496, 0.4759, 0.8917, 0.4759, 0.8917, 0.4894, 0.8496, 0.4894, 0.8962, 0.9745, 0.5158, 0.9846, 0.4724, 0.9846, 0.517, 0.379, 0.8197, 0.379, 0.8663, 0.3654, 0.8242, 0.07871, 0.9486, 0.07364, 0.9629, 0.06351, 0.9629, 0.05844, 0.9486, 0.06351, 0.9342, 0.07364, 0.9342, 0.4489, 0.854, 0.4624, 0.8962, 0.4354, 0.8584, 0.9846, 0.3386, 0.9846, 0.3832, 0.9745, 0.3398, 0.4084, 0.9339, 0.4354, 0.8962, 0.4219, 0.9383, 0.4219, 0.9383, 0.4354, 0.8962, 0.4354, 0.9427, 0.5112, 0.9988, 0.5213, 0.9554, 0.5213, 1.0, 0.4624, 0.8496, 0.4624, 0.8962, 0.4489, 0.854, 0.7316, 0.9424, 0.7316, 0.9272, 0.7411, 0.9237, 0.7506, 0.9355, 0.7506, 0.9508, 0.7411, 0.9542, 0.8495, 0.9193, 0.863, 0.8772, 0.863, 0.9237, 0.9833, 0.2219, 0.9833, 0.2665, 0.9732, 0.223, 0.6974, 0.9103, 0.6974, 0.9569, 0.6839, 0.9147, 0.6839, 0.9147, 0.6974, 0.9569, 0.6704, 0.9192, 0.8393, 0.9524, 0.8393, 0.9971, 0.8292, 0.9536, 0.836, 0.9149, 0.863, 0.8772, 0.8495, 0.9193, 0.03935, 0.946, 0.0489, 0.9342, 0.05844, 0.9377, 0.05844, 0.9529, 0.0489, 0.9647, 0.03935, 0.9612, 0.5808, 0.9543, 0.5918, 0.8994, 0.5918, 0.9565, 0.7212, 0.9781, 0.7263, 0.922, 0.7314, 0.9781, 0.909, 0.9158, 0.9202, 0.8597, 0.9202, 0.9158, 0.9202, 0.9158, 0.9202, 0.8597, 0.9314, 0.9158, 0.8596, 0.9237, 0.8596, 0.98, 0.8495, 0.9247, 0.5698, 0.952, 0.5918, 0.8994, 0.5808, 0.9543, 0.2206, 0.9456, 0.2155, 0.9569, 0.2054, 0.9569, 0.2003, 0.9456, 0.2054, 0.9342, 0.2155, 0.9342, 0.5586, 0.9554, 0.5586, 0.8994, 0.5698, 0.9554, 0.9539, 0.9158, 0.9589, 0.8597, 0.964, 0.9158, 0.3859, 0.9056, 0.3971, 0.8496, 0.3971, 0.9056, 0.3971, 0.9056, 0.3971, 0.8496, 0.4084, 0.9056, 0.1902, 0.9903, 0.1952, 0.9342, 0.2003, 0.9903, 0.5474, 0.9554, 0.5586, 0.8994, 0.5586, 0.9554, 0.2206, 0.9456, 0.2256, 0.9342, 0.2358, 0.9342, 0.2408, 0.9456, 0.2358, 0.9569, 0.2256, 0.9569, 0.71, 0.9781, 0.71, 0.922, 0.7212, 0.9781, 0.958, 0.9718, 0.963, 0.9158, 0.9681, 0.9718, 0.7586, 0.9775, 0.7698, 0.9215, 0.7698, 0.9775, 0.7698, 0.9775, 0.7698, 0.9215, 0.781, 0.9775, 0.3366, 0.9721, 0.3467, 0.9168, 0.3467, 0.9731, 0.6988, 0.9781, 0.71, 0.922, 0.71, 0.9781, 0.4268, 0.9541, 0.4319, 0.9427, 0.442, 0.9427, 0.4471, 0.9541, 0.442, 0.9654, 0.4319, 0.9654, 0.6544, 0.8588, 0.6654, 0.9137, 0.6434, 0.861, 0.7212, 0.922, 0.7263, 0.866, 0.7314, 0.922, 0.6928, 0.866, 0.7041, 0.81, 0.7041, 0.866, 0.7041, 0.866, 0.7041, 0.81, 0.7153, 0.866, 0.3739, 0.6789, 0.379, 0.6228, 0.3841, 0.6789, 0.6654, 0.8565, 0.6654, 0.9137, 0.6544, 0.8588, 0.2611, 0.9456, 0.2662, 0.9342, 0.2763, 0.9342, 0.2814, 0.9456, 0.2763, 0.9569, 0.2662, 0.9569, 0.8759, 0.9147, 0.8869, 0.8597, 0.8869, 0.9169, 0.4894, 0.9617, 0.4945, 0.9056, 0.4995, 0.9617, 0.6988, 0.922, 0.71, 0.866, 0.71, 0.922, 0.71, 0.922, 0.71, 0.866, 0.7212, 0.922, 0.7153, 0.866, 0.7204, 0.81, 0.7254, 0.866, 0.8649, 0.9124, 0.8869, 0.8597, 0.8759, 0.9147, 0.2408, 0.9456, 0.2459, 0.9342, 0.256, 0.9342, 0.2611, 0.9456, 0.256, 0.9569, 0.2459, 0.9569, 0.6049, 0.9062, 0.6049, 0.9623, 0.5936, 0.9062, 0.4894, 0.9056, 0.4945, 0.8496, 0.4995, 0.9056, 0.958, 0.9158, 0.958, 0.9729, 0.947, 0.918, 0.947, 0.918, 0.958, 0.9729, 0.936, 0.9203, 0.3744, 0.9224, 0.3795, 0.8663, 0.3845, 0.9224, 0.6161, 0.9062, 0.6049, 0.9623, 0.6049, 0.9062, 0.4674, 0.9541, 0.4724, 0.9427, 0.4826, 0.9427, 0.4876, 0.9541, 0.4826, 0.9654, 0.4724, 0.9654, 0.6049, 0.9062, 0.6049, 0.8502, 0.6161, 0.9062, 0.9681, 0.9718, 0.9732, 0.9158, 0.9782, 0.9718, 0.5236, 0.9554, 0.5348, 0.8994, 0.5348, 0.9554, 0.5348, 0.9554, 0.5348, 0.8994, 0.546, 0.9554, 0.1598, 0.9903, 0.1648, 0.9342, 0.1699, 0.9903, 0.5936, 0.9062, 0.6049, 0.8502, 0.6049, 0.9062, 0.6163, 0.9579, 0.6256, 0.9497, 0.6348, 0.9539, 0.6348, 0.9664, 0.6256, 0.9746, 0.6163, 0.9704, 0.9426, 0.9158, 0.9426, 0.8597, 0.9539, 0.9158, 0.09897, 0.9903, 0.104, 0.9342, 0.1091, 0.9903, 0.8869, 0.9124, 0.909, 0.8597, 0.898, 0.9147, 0.898, 0.9147, 0.909, 0.8597, 0.909, 0.9169, 0.964, 0.9158, 0.9691, 0.8597, 0.9741, 0.9158, 0.9314, 0.9158, 0.9426, 0.8597, 0.9426, 0.9158, 0.4471, 0.9541, 0.4522, 0.9427, 0.4623, 0.9427, 0.4674, 0.9541, 0.4623, 0.9654, 0.4522, 0.9654, 0.5123, 0.9554, 0.5123, 0.8994, 0.5236, 0.9554, 0.1091, 0.9903, 0.1142, 0.9342, 0.1192, 0.9903, 0.6704, 0.866, 0.6816, 0.81, 0.6816, 0.866, 0.6816, 0.866, 0.6816, 0.81, 0.6928, 0.866, 0.1294, 0.9903, 0.1344, 0.9342, 0.1395, 0.9903, 0.5011, 0.9554, 0.5123, 0.8994, 0.5123, 0.9554, 0.8054, 0.9426, 0.8054, 0.955, 0.7962, 0.9592, 0.787, 0.951, 0.787, 0.9386, 0.7962, 0.9343, 0.3971, 0.9617, 0.3971, 0.9056, 0.4084, 0.9617, 0.809, 0.8772, 0.809, 0.9343, 0.798, 0.8794, 0.798, 0.8794, 0.809, 0.9343, 0.787, 0.8817, 0.18, 0.9903, 0.1851, 0.9342, 0.1902, 0.9903, 0.3859, 0.9617, 0.3971, 0.9056, 0.3971, 0.9617, 0.4084, 0.951, 0.4176, 0.9427, 0.4268, 0.947, 0.4268, 0.9594, 0.4176, 0.9676, 0.4084, 0.9634, 0.8759, 0.9192, 0.8869, 0.9741, 0.8649, 0.9214, 0.371, 0.9777, 0.3811, 0.9224, 0.3811, 0.9786, 0.8869, 0.9696, 0.909, 0.9169, 0.898, 0.9718, 0.898, 0.9718, 0.909, 0.9169, 0.909, 0.9741, 0.1496, 0.9903, 0.1547, 0.9342, 0.1598, 0.9903, 0.8869, 0.9169, 0.8869, 0.9741, 0.8759, 0.9192, 0.9469, 0.8442, 0.9469, 0.8318, 0.9561, 0.8275, 0.9654, 0.8358, 0.9654, 0.8482, 0.9561, 0.8524, 0.3632, 0.9224, 0.3632, 0.8663, 0.3744, 0.9224, 0.1192, 0.9903, 0.1243, 0.9342, 0.1294, 0.9903, 0.3739, 0.6228, 0.3739, 0.68, 0.3629, 0.6251, 0.3629, 0.6251, 0.3739, 0.68, 0.3519, 0.6273, 0.1395, 0.9903, 0.1446, 0.9342, 0.1496, 0.9903, 0.3519, 0.9224, 0.3632, 0.8663, 0.3632, 0.9224, 0.3016, 0.9456, 0.2966, 0.9569, 0.2864, 0.9569, 0.2814, 0.9456, 0.2864, 0.9342, 0.2966, 0.9342, 0.18, 0.9903, 0.1699, 0.9903, 0.175, 0.9342, 0.5959, 0.8776, 0.5959, 1.0, 0.3973, 0.8768, 0.4959, 0.8156, 0.4959, 0.8156, 0.3973, 0.8768, 0.3973, 0.6303, 0.4959, 0.6915, 0.4959, 0.6915, 0.3973, 0.6303, 0.5959, 0.507, 0.5959, 0.6294, 0.5959, 0.6294, 0.5959, 0.507, 0.7945, 0.6303, 0.6959, 0.6915, 6.732e-08, 0.8768, 0.0, 0.6303, 0.1986, 0.507, 0.3973, 0.6303, 0.3973, 0.8768, 0.1986, 1.0, 0.6959, 0.6915, 0.7945, 0.6303, 0.7945, 0.8768, 0.6959, 0.8156, 0.6959, 0.8156, 0.7945, 0.8768, 0.5959, 1.0, 0.5959, 0.8776, 1.077e-07, 0.3803, 0.0, 0.1268, 0.2043, 0.0, 0.4086, 0.1268, 0.4086, 0.3803, 0.2043, 0.507, 0.4086, 0.1268, 0.4446, 0.1491, 0.4446, 0.358, 0.4086, 0.3803, 0.6129, 0.0, 0.6129, 0.04464, 0.4446, 0.1491, 0.4086, 0.1268, 0.8172, 0.1268, 0.7812, 0.1491, 0.6129, 0.04464, 0.6129, 0.0, 0.8172, 0.3803, 0.7812, 0.358, 0.7812, 0.1491, 0.8172, 0.1268, 0.6129, 0.507, 0.6129, 0.4624, 0.7812, 0.358, 0.8172, 0.3803, 0.4086, 0.3803, 0.4446, 0.358, 0.6129, 0.4624, 0.6129, 0.507, 0.4446, 0.1491, 0.4656, 0.1621, 0.4656, 0.3449, 0.4446, 0.358, 0.6129, 0.04464, 0.6129, 0.07077, 0.4656, 0.1621, 0.4446, 0.1491, 0.7812, 0.1491, 0.7602, 0.1621, 0.6129, 0.07077, 0.6129, 0.04464, 0.7812, 0.358, 0.7602, 0.3449, 0.7602, 0.1621, 0.7812, 0.1491, 0.6129, 0.4624, 0.6129, 0.4363, 0.7602, 0.3449, 0.7812, 0.358, 0.4446, 0.358, 0.4656, 0.3449, 0.6129, 0.4363, 0.6129, 0.4624, 0.8172, 0.2741, 0.8615, 0.2649, 0.903, 0.347, 0.8634, 0.3655, 0.8615, 0.2649, 0.9151, 0.2548, 0.9515, 0.3269, 0.903, 0.347, 0.9151, 0.2548, 0.9686, 0.2448, 1.0, 0.3068, 0.9515, 0.3269, 0.8172, 0.09138, 0.8615, 0.1006, 0.8615, 0.2649, 0.8172, 0.2741, 0.8615, 0.1006, 0.9151, 0.1107, 0.9151, 0.2548, 0.8615, 0.2649, 0.9151, 0.1107, 0.9686, 0.1207, 0.9686, 0.2448, 0.9151, 0.2548, 0.8634, 0.0, 0.903, 0.01851, 0.8615, 0.1006, 0.8172, 0.09138, 0.903, 0.01851, 0.9515, 0.03859, 0.9151, 0.1107, 0.8615, 0.1006, 0.9515, 0.03859, 1.0, 0.05866, 0.9686, 0.1207, 0.9151, 0.1107, 0.7945, 0.7812, 0.8388, 0.7719, 0.8803, 0.854, 0.8407, 0.8725, 0.8388, 0.7719, 0.8924, 0.7619, 0.9288, 0.8339, 0.8803, 0.854, 0.8924, 0.7619, 0.946, 0.7518, 0.9773, 0.8139, 0.9288, 0.8339, 0.7945, 0.5984, 0.8388, 0.6077, 0.8388, 0.7719, 0.7945, 0.7812, 0.8388, 0.6077, 0.8924, 0.6177, 0.8924, 0.7619, 0.8388, 0.7719, 0.8924, 0.6177, 0.946, 0.6277, 0.946, 0.7518, 0.8924, 0.7619, 0.8407, 0.507, 0.8803, 0.5255, 0.8388, 0.6077, 0.7945, 0.5984, 0.8803, 0.5255, 0.9288, 0.5456, 0.8924, 0.6177, 0.8388, 0.6077, 0.9288, 0.5456, 0.9773, 0.5657, 0.946, 0.6277, 0.8924, 0.6177])
me_cube.materials.append(mat_material)
me_cube.materials.append(mat_palo)
me_cube.use_remesh_preserve_volume = False
me_cube.use_remesh_preserve_attributes = False
me_cube.use_mirror_vertex_groups = False
me_cube.update()

# ---- objects
ob_cube = bpy.data.objects.new('Cube', me_cube)

# ---- transforms, parenting, visibility, modifiers, constraints
ob_cube.location = (3.629, -0.7251, 0.0)
ob_cube.scale = (1.0, 1.618, 1.265)
ob_cube.lock_rotations_4d = False
ob_cube.empty_display_type = 'ARROWS'
ob_cube.lineart.crease_threshold = 0.0

# ---- collection membership
col_collection.objects.link(ob_cube)

# ---- scene / render settings (as saved in the file)
scene.frame_start = 1; scene.frame_end = 250; scene.frame_set(0)
scene.render.engine = 'BLENDER_EEVEE_NEXT'
scene.cycles.use_denoising = False
scene.cycles.samples = 128
scene.cycles.sampling_pattern = 'TABULATED_SOBOL'
scene.cycles.use_adaptive_sampling = False
scene.cycles.use_light_tree = False
scene.view_settings.view_transform = 'Filmic'
bpy.context.view_layer.update()

# ---- added for rendering (the .blend has no active camera and no usable light): camera, sun
cam_auto = bpy.data.cameras.new('AutoCamera')
cam_auto.lens = 50.0
cam_auto.sensor_width = 36.0
cam_auto.clip_end = 1000.0
ob_auto_camera = bpy.data.objects.new('AutoCamera', cam_auto)
scene.collection.objects.link(ob_auto_camera)
ob_auto_camera.location = (12.9493, -14.8056, 7.45305)
ob_auto_camera.rotation_euler = (1.09748, -7.21219e-08, 0.694738)
scene.camera = ob_auto_camera
light_auto_sun = bpy.data.lights.new('AutoSun', 'SUN')
light_auto_sun.energy = 3.0
light_auto_sun.angle = 0.0523599
ob_auto_sun = bpy.data.objects.new('AutoSun', light_auto_sun)
scene.collection.objects.link(ob_auto_sun)
ob_auto_sun.rotation_euler = (0.872665, 0.174533, 0.523599)
bpy.context.view_layer.update()
